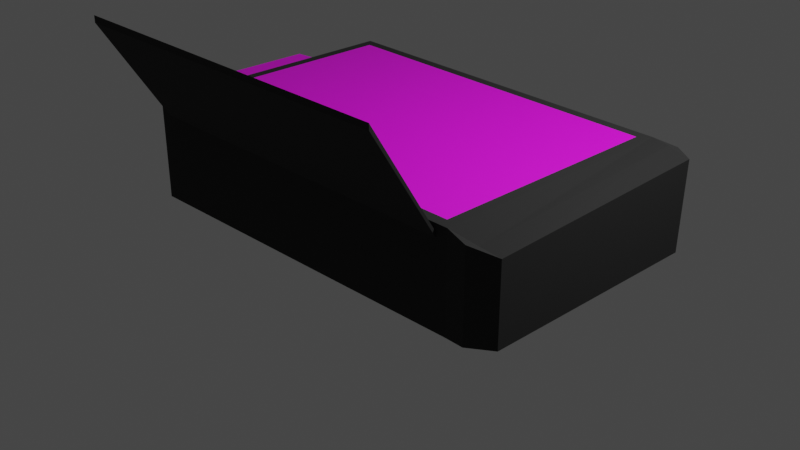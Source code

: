 # Source: impresora_color.blend  (saved by Blender 5.2.44; exported with 4.5.12 LTS)
import bpy
from mathutils import Matrix  # noqa: F401  (used for matrix-valued properties, if any)

bpy.ops.wm.read_factory_settings(use_empty=True)
scene = bpy.context.scene
scene.name = 'Scene'

# ---- collections
col_collection = bpy.data.collections.new('Collection'); scene.collection.children.link(col_collection)

# ---- images (referenced by path relative to the original .blend; pixels are not part of the script)
import os
ASSET_DIR = os.environ.get("B2B_ASSET_DIR", "")  # directory of the original .blend (textures are referenced by path, not embedded)
HERE = os.path.dirname(os.path.abspath(__file__))  # packed textures are extracted next to this script under _unpacked/

def load_image(name, relpath, width, height, colorspace="sRGB"):
    """Load a texture the original file referenced (path relative to the .blend, or extracted next to this script)."""
    p = next((c for c in (os.path.join(HERE, relpath), os.path.join(ASSET_DIR, relpath)) if relpath and os.path.exists(c)), "")
    if p:
        img = bpy.data.images.load(p, check_existing=True)
        img.name = name
    else:  # same state as the original file: an image datablock whose file is absent (Cycles renders it pink)
        img = bpy.data.images.new(name, width, height)
        img.source = "FILE"
        img.filepath = "//" + (relpath or name)
    img.colorspace_settings.name = colorspace
    return img
img_impresora_png = load_image('Impresora.png', 'texturas/Impresora.png', 1024, 1024, 'sRGB')
img_caja_de_tinta_png = load_image('Caja de tinta.png', 'texturas/Caja de tinta.png', 1024, 1024, 'sRGB')

# ---- materials (node trees are filled in below, after node groups)
mat_material = bpy.data.materials.new('Material')
mat_material.alpha_threshold = 0.0
mat_material.use_backface_culling_lightprobe_volume = False
mat_material.use_transparent_shadow = False
mat_material.roughness = 0.5
mat_material.line_color = (0.0, 0.0, 0.0, 1.0)
mat_detalles = bpy.data.materials.new('detalles')
mat_caja = bpy.data.materials.new('caja')

# ---- material node trees
mat_material.use_nodes = True; mat_material.node_tree.nodes.clear()
_N = mat_material.node_tree.nodes; _L = mat_material.node_tree.links
n0 = _N.new('ShaderNodeOutputMaterial'); n0.name = 'Material Output'; n0.location = (300, 300)
n1 = _N.new('ShaderNodeBsdfPrincipled'); n1.name = 'Principled BSDF'; n1.location = (10, 300)
n1.distribution = 'GGX'
n1.subsurface_method = 'RANDOM_WALK_SKIN'
n1.inputs[0].default_value = (0.02386, 0.02386, 0.02386, 1.0)
n1.inputs[1].default_value = 0.1841
n1.inputs[2].default_value = 0.9682
n1.inputs[3].default_value = 1.45
n1.inputs[27].default_value = (0.0, 0.0, 0.0, 1.0)
n1.inputs[28].default_value = 1.0
_L.new(n1.outputs[0], n0.inputs[0])
n0.is_active_output = True
mat_detalles.use_nodes = True; mat_detalles.node_tree.nodes.clear()
_N = mat_detalles.node_tree.nodes; _L = mat_detalles.node_tree.links
n0 = _N.new('ShaderNodeBsdfPrincipled'); n0.name = 'Principled BSDF'; n0.location = (-200, 100)
n0.inputs[10].default_value = 0.005
n1 = _N.new('ShaderNodeOutputMaterial'); n1.name = 'Material Output'; n1.location = (200, 100)
n2 = _N.new('ShaderNodeTexImage'); n2.name = 'Image Texture'; n2.location = (-695, 67)
n2.image = img_impresora_png
_L.new(n0.outputs[0], n1.inputs[0])
_L.new(n2.outputs[0], n0.inputs[0])
_L.new(n2.outputs[1], n0.inputs[4])
n1.is_active_output = True
mat_caja.use_nodes = True; mat_caja.node_tree.nodes.clear()
_N = mat_caja.node_tree.nodes; _L = mat_caja.node_tree.links
n0 = _N.new('ShaderNodeBsdfPrincipled'); n0.name = 'Principled BSDF'; n0.location = (-139, 171)
n0.inputs[10].default_value = 0.005
n1 = _N.new('ShaderNodeOutputMaterial'); n1.name = 'Material Output'; n1.location = (261, 171)
n2 = _N.new('ShaderNodeTexImage'); n2.name = 'Image Texture'; n2.location = (-474, 163)
n2.image = img_caja_de_tinta_png
_L.new(n0.outputs[0], n1.inputs[0])
_L.new(n2.outputs[0], n0.inputs[0])
n1.is_active_output = True

# ---- world
world_world = bpy.data.worlds.new('World'); scene.world = world_world
world_world.use_nodes = True; world_world.node_tree.nodes.clear()
_N = world_world.node_tree.nodes; _L = world_world.node_tree.links
n0 = _N.new('ShaderNodeOutputWorld'); n0.name = 'World Output'; n0.location = (300, 300)
n1 = _N.new('ShaderNodeBackground'); n1.name = 'Background'; n1.location = (10, 300)
n1.inputs[0].default_value = (0.05088, 0.05088, 0.05088, 1.0)
_L.new(n1.outputs[0], n0.inputs[0])
n0.is_active_output = True
world_world.color = (0.05088, 0.05088, 0.05088)
world_world.use_sun_shadow = False
world_world.sun_shadow_jitter_overblur = 0.0

# ---- cameras
cam_camera = bpy.data.cameras.new('Camera')
cam_camera.clip_end = 100.0
cam_camera.ortho_scale = 7.314

# ---- lights
light_light = bpy.data.lights.new('Light', 'POINT')
light_light.transmission_factor = 0.0
light_light.energy = 1000.0
light_light.shadow_soft_size = 0.1
light_light.shadow_maximum_resolution = 0.006
light_light.use_absolute_resolution = True

# ---- meshes
me_cube = bpy.data.meshes.new('Cube')
me_cube.from_pydata([(1.88, 1.25, 1.097), (1.988, 1.343, 0.1171), (1.864, -1.358, 1.006), (1.988, -1.356, 0.07988), (-1.88, 1.302, 1.117), (-1.988, 1.411, 0.09142), (-1.88, -1.302, 1.105), (-1.988, -1.411, 0.0302), (2.235, 1.411, 1.054), (2.235, 1.247, 1.118), (2.466, 1.247, 1.054), (2.235, 1.371, 0.1469), (2.466, 1.21, 0.1233), (2.235, 1.234, 0.07012), (2.235, -1.411, 1.049), (2.466, -1.247, 0.9574), (2.235, -1.247, 0.9744), (2.235, -1.411, 0.1255), (2.235, -1.247, 0.0651), (2.466, -1.247, 0.1233), (1.988, 1.36, 0.8044), (-1.988, -1.411, 0.8413), (1.864, -1.358, 0.9548), (-1.988, 1.42, 0.817), (-1.864, -1.409, 0.9652), (-1.864, -1.409, 1.026), (1.88, -1.25, 1.085), (1.988, -1.356, 0.8312), (-1.855, -2.107, 2.061), (-1.855, -2.107, 2.133), (1.874, -2.056, 2.113), (1.874, -2.056, 2.053), (1.988, 1.344, 0.1507), (-1.988, 1.412, 0.127), (0.8849, 1.365, 0.1089), (-0.7316, 1.388, 0.1004), (0.7274, -1.266, 1.091), (-0.5978, -1.284, 1.098), (-0.5963, -1.392, 0.04759), (0.7289, -1.374, 0.06415), (-0.5981, 1.284, 1.11), (0.7281, 1.266, 1.103), (0.7696, 1.379, 0.8084), (0.7289, -1.374, 0.8344), (-0.5963, -1.392, 0.8378), (0.6836, -1.374, 1.012), (-0.5593, -1.391, 1.019), (0.6836, -1.374, 0.9581), (-0.5593, -1.391, 0.9615), (0.6932, -2.072, 2.119), (-0.5497, -2.089, 2.126), (0.6932, -2.072, 2.056), (-0.5497, -2.089, 2.059), (-0.7316, 1.388, 0.1353), (0.8849, 1.365, 0.1432), (0.9083, 2.73, 0.08471), (-0.7081, 2.752, 0.07616), (-0.7081, 2.753, 0.111), (0.9083, 2.73, 0.119), (0.7289, -1.374, 1.09), (-0.5963, -1.392, 1.097), (-0.5966, 1.392, 1.11), (0.7296, 1.374, 1.103), (-1.988, -1.411, 1.105), (-0.5963, -1.392, 1.097), (1.988, 1.356, 1.097), (1.988, -1.356, 1.084), (-1.988, 1.411, 1.118), (0.7296, 1.374, 1.103), (0.7289, -1.374, 1.09), (-0.5966, 1.392, 1.11), (0.7696, 1.379, 0.8084), (0.8849, 1.365, 0.1432)], [(60, 64), (70, 61), (62, 68), (69, 59), (72, 54), (42, 71)], [(22, 2, 30, 31), (34, 1, 3, 39), (65, 66, 16, 9), (12, 10, 15, 19), (8, 9, 10), (11, 12, 13), (14, 15, 16), (17, 18, 19), (66, 27, 3, 17, 14), (10, 12, 11, 8), (9, 16, 15, 10), (3, 18, 17), (16, 66, 14), (65, 9, 8), (13, 1, 11), (14, 17, 19, 15), (5, 7, 21, 63, 67, 23, 33), (38, 44, 21, 7), (1, 32, 20, 65, 8, 11), (24, 25, 63, 21), (45, 2, 66, 69), (2, 22, 27, 66), (48, 24, 21, 44), (52, 50, 29, 28), (25, 24, 28, 29), (47, 22, 31, 51), (46, 25, 29, 50), (13, 12, 19, 18, 3, 1), (34, 54, 32, 1), (5, 33, 53, 35), (34, 35, 56, 55), (2, 45, 49, 30), (45, 46, 50, 49), (24, 48, 52, 28), (48, 47, 51, 52), (31, 30, 49, 51), (51, 49, 50, 52), (22, 47, 43, 27), (47, 48, 44, 43), (25, 46, 64, 63), (46, 45, 69, 64), (3, 27, 43, 39), (39, 43, 44, 38), (42, 20, 32, 54, 53, 33, 23), (70, 68, 65, 20, 42, 23, 67), (5, 35, 38, 7), (35, 34, 39, 38), (56, 57, 58, 55), (54, 34, 55, 58), (53, 54, 58, 57), (35, 53, 57, 56), (41, 40, 4, 6, 37, 36, 26, 0), (37, 6, 63, 64), (0, 26, 66, 65), (6, 4, 67, 63), (41, 0, 65, 68), (26, 36, 69, 66), (36, 37, 64, 69), (4, 40, 70, 67), (40, 41, 68, 70)])
me_cube.polygons.foreach_set('material_index', [0, 0, 0, 0, 0, 0, 0, 0, 0, 0, 0, 0, 0, 0, 0, 0, 0, 0, 0, 0, 0, 0, 0, 0, 0, 0, 0, 0, 0, 0, 0, 0, 0, 0, 0, 0, 0, 0, 0, 0, 0, 0, 0, 1, 1, 0, 0, 0, 0, 0, 0, 1, 0, 0, 0, 0, 0, 0, 0, 0])
_uv = me_cube.uv_layers.new(name='UVMap')
_uv.uv.foreach_set('vector', [0.0011, 0.4994, 0.004527, 0.5049, 0.004527, 0.6686, 0.0005452, 0.6623, 0.7818, 0.3434, 0.6437, 0.3407, 0.6437, 0.002741, 0.8013, 0.0005452, 0.1268, 0.812, 0.1268, 0.4723, 0.1608, 0.4856, 0.1578, 0.7983, 0.2241, 0.477, 0.3407, 0.4723, 0.3285, 0.7846, 0.2241, 0.7846, 0.02306, 0.9093, 0.001041, 0.9093, 0.003887, 0.8794, 0.9175, 0.9004, 0.8985, 0.9303, 0.8979, 0.9004, 0.4204, 0.6849, 0.4204, 0.6476, 0.438, 0.6707, 0.8979, 0.8714, 0.9197, 0.8695, 0.9197, 0.8994, 0.1268, 0.9387, 0.1268, 0.9071, 0.1268, 0.813, 0.1584, 0.8187, 0.1584, 0.9344, 0.9424, 0.9695, 0.9424, 0.8528, 0.9776, 0.8566, 0.9779, 0.9703, 0.3718, 0.4723, 0.3708, 0.7851, 0.3418, 0.7852, 0.3418, 0.4727, 0.8446, 0.9006, 0.8311, 0.8695, 0.853, 0.8695, 0.00347, 0.8783, 0.00347, 0.8418, 0.02306, 0.8671, 0.8623, 0.8695, 0.8761, 0.9005, 0.8541, 0.9005, 0.8968, 0.8695, 0.882, 0.9005, 0.8772, 0.8695, 0.7614, 0.9854, 0.7614, 0.8698, 0.7969, 0.8695, 0.7969, 0.9739, 0.4598, 0.7084, 0.4538, 0.3551, 0.5553, 0.3555, 0.5883, 0.3557, 0.5883, 0.709, 0.5506, 0.7099, 0.4643, 0.7085, 0.1235, 0.6737, 0.02459, 0.6737, 0.02415, 0.4995, 0.1257, 0.4995, 0.4085, 0.8194, 0.4084, 0.8236, 0.4083, 0.9054, 0.4085, 0.942, 0.3768, 0.9368, 0.3774, 0.8231, 0.8134, 0.885, 0.8134, 0.8926, 0.798, 0.9025, 0.798, 0.8695, 0.3307, 0.7856, 0.3307, 0.9335, 0.3208, 0.9489, 0.3209, 0.7913, 0.8145, 0.8914, 0.8145, 0.885, 0.83, 0.8695, 0.83, 0.9011, 0.3783, 0.6512, 0.3783, 0.4878, 0.3939, 0.4723, 0.3938, 0.6466, 0.3407, 0.9491, 0.3323, 0.949, 0.3317, 0.7856, 0.3407, 0.7857, 0.4459, 0.4788, 0.4499, 0.4723, 0.4506, 0.635, 0.4459, 0.6426, 0.1619, 0.8118, 0.3097, 0.8114, 0.3097, 0.9743, 0.1619, 0.9746, 0.9248, 0.8684, 0.7614, 0.8677, 0.7614, 0.7039, 0.9248, 0.7046, 0.1916, 0.7966, 0.1619, 0.7935, 0.1622, 0.486, 0.192, 0.486, 0.223, 0.4723, 0.223, 0.8103, 0.01651, 0.6666, 0.0208, 0.6666, 0.02072, 0.8047, 0.01651, 0.8047, 0.4095, 0.6523, 0.414, 0.6524, 0.4139, 0.8097, 0.4095, 0.8096, 0.4174, 0.9134, 0.4174, 0.711, 0.5883, 0.7115, 0.5883, 0.9139, 0.9553, 0.5195, 0.8075, 0.5188, 0.8075, 0.3551, 0.9553, 0.3557, 0.958, 0.165, 0.8024, 0.1643, 0.8024, 0.0005452, 0.958, 0.001243, 0.9652, 0.1665, 0.9652, 0.3299, 0.8024, 0.3295, 0.8025, 0.1661, 0.8075, 0.521, 0.9631, 0.5206, 0.9631, 0.6834, 0.8075, 0.6837, 0.9503, 0.8518, 0.9429, 0.8517, 0.9424, 0.7039, 0.9503, 0.7039, 0.3197, 0.9413, 0.3118, 0.9413, 0.3113, 0.7856, 0.3197, 0.7857, 0.9259, 0.8517, 0.9259, 0.7039, 0.9413, 0.7096, 0.9413, 0.8672, 0.3783, 0.8125, 0.3783, 0.6568, 0.3938, 0.6522, 0.3938, 0.8182, 0.4047, 0.4879, 0.4047, 0.6513, 0.3949, 0.6466, 0.395, 0.4723, 0.005634, 0.8278, 0.005618, 0.6722, 0.01542, 0.6666, 0.01542, 0.8325, 0.1186, 0.9995, 0.02455, 0.9995, 0.02415, 0.8418, 0.1206, 0.8418, 0.121, 0.8407, 0.02457, 0.8407, 0.02415, 0.6748, 0.1231, 0.6748, 0.001673, 0.1531, 0.002196, 0.0005634, 0.08406, 0.0005452, 0.08496, 0.1387, 0.08593, 0.341, 0.08693, 0.4983, 0.0005452, 0.4983, 0.1253, 0.1747, 0.125, 0.3408, 0.1246, 0.4983, 0.08803, 0.4984, 0.08804, 0.3459, 0.08803, 0.0006482, 0.1257, 0.0005452, 0.628, 0.354, 0.4707, 0.351, 0.4538, 0.002988, 0.628, 0.0005452, 0.7918, 0.7028, 0.5894, 0.7028, 0.6041, 0.3597, 0.77, 0.3551, 0.3729, 0.4723, 0.3772, 0.4724, 0.3771, 0.6747, 0.3729, 0.6747, 0.4448, 0.6432, 0.4405, 0.6433, 0.4405, 0.4723, 0.4448, 0.4723, 0.5894, 0.9068, 0.5894, 0.7044, 0.7603, 0.7039, 0.7603, 0.9063, 0.435, 0.4723, 0.4394, 0.4723, 0.4394, 0.6432, 0.435, 0.6433, 0.1313, 0.3271, 0.129, 0.161, 0.1268, 0.0005452, 0.4527, 0.0005452, 0.4505, 0.1611, 0.4482, 0.327, 0.4462, 0.4712, 0.1333, 0.4712, 0.4193, 0.4723, 0.4193, 0.6329, 0.4058, 0.6466, 0.4058, 0.4723, 0.8064, 0.3684, 0.8064, 0.6813, 0.7929, 0.6947, 0.7929, 0.3551, 0.6426, 0.01424, 0.6426, 0.3402, 0.6291, 0.3539, 0.6291, 0.0005452, 0.3699, 0.7862, 0.3699, 0.9305, 0.3564, 0.9438, 0.3564, 0.7862, 0.3553, 0.7996, 0.3553, 0.9439, 0.3418, 0.9439, 0.3418, 0.7862, 0.4085, 0.6523, 0.4085, 0.8183, 0.3949, 0.8183, 0.3949, 0.6523, 0.4204, 0.6328, 0.4204, 0.4723, 0.4339, 0.4723, 0.4339, 0.6465, 0.01913, 0.4994, 0.01913, 0.6655, 0.005618, 0.6655, 0.005618, 0.4994])
me_cube.materials.append(mat_material)
me_cube.materials.append(mat_detalles)
me_cube.use_mirror_vertex_groups = False
me_cube.update()
me_cube_001 = bpy.data.meshes.new('Cube.001')
me_cube_001.from_pydata([(-2.571, -0.8183, 0.05229), (-2.571, -1.027, 0.1443), (-2.638, -0.8183, 0.1443), (-2.571, -1.027, 0.8647), (-2.571, -0.8183, 0.9568), (-2.638, -0.8183, 0.8647), (-2.571, 0.8183, 0.05229), (-2.638, 0.8183, 0.1443), (-2.571, 1.027, 0.1443), (-2.571, 0.8183, 0.9568), (-2.571, 1.027, 0.8647), (-2.638, 0.8183, 0.8647), (-2.043, -0.8183, 0.05229), (-1.976, -0.8183, 0.1443), (-2.043, -1.027, 0.1443), (-2.043, -0.8183, 0.9568), (-2.043, -1.027, 0.8647), (-1.976, -0.8183, 0.8647), (-2.043, 0.8183, 0.05229), (-2.043, 1.027, 0.1443), (-1.976, 0.8183, 0.1443), (-2.043, 0.8183, 0.9568), (-1.976, 0.8183, 0.8647), (-2.043, 1.027, 0.8647)], [], [(14, 16, 3, 1), (20, 22, 17, 13), (21, 9, 4, 15), (2, 5, 11, 7), (8, 10, 23, 19), (0, 1, 2), (3, 4, 5), (6, 7, 8), (9, 10, 11), (12, 13, 14), (15, 16, 17), (18, 19, 20), (21, 22, 23), (6, 0, 2, 7), (1, 3, 5, 2), (4, 9, 11, 5), (10, 8, 7, 11), (18, 6, 8, 19), (9, 21, 23, 10), (22, 20, 19, 23), (12, 18, 20, 13), (21, 15, 17, 22), (16, 14, 13, 17), (0, 12, 14, 1), (15, 4, 3, 16), (6, 18, 12, 0)])
_uv = me_cube_001.uv_layers.new(name='UVMap')
_uv.uv.foreach_set('vector', [0.3563, 0.5522, 0.3563, 0.7947, 0.1787, 0.7947, 0.1787, 0.5522, 0.000378, 0.0003781, 0.2429, 0.000378, 0.2429, 0.5514, 0.0003781, 0.5514, 0.487, 0.000378, 0.6646, 0.000378, 0.6646, 0.5514, 0.487, 0.5514, 0.2437, 0.0003781, 0.4862, 0.000378, 0.4862, 0.5514, 0.2437, 0.5514, 0.178, 0.5522, 0.178, 0.7947, 0.000378, 0.7947, 0.000378, 0.5522, 0.0003781, 0.8682, 0.02538, 0.7955, 0.03879, 0.8682, 0.8114, 0.5811, 0.8492, 0.6481, 0.8114, 0.655, 0.1179, 0.7955, 0.1563, 0.7955, 0.1429, 0.8682, 0.1955, 0.7955, 0.1705, 0.8682, 0.1571, 0.7955, 0.8492, 0.7228, 0.8114, 0.7298, 0.8114, 0.6558, 0.8114, 0.8075, 0.8114, 0.7305, 0.8478, 0.795, 0.07872, 0.8682, 0.1037, 0.7955, 0.1171, 0.8682, 0.07796, 0.8682, 0.03955, 0.8682, 0.05296, 0.7955, 0.9605, 0.000378, 0.9605, 0.5514, 0.922, 0.5514, 0.922, 0.000378, 0.6553, 0.5522, 0.6553, 0.7947, 0.5813, 0.7947, 0.5813, 0.5522, 0.8821, 0.000378, 0.8821, 0.5514, 0.8437, 0.5514, 0.8437, 0.000378, 0.4318, 0.7947, 0.4318, 0.5522, 0.5058, 0.5522, 0.5058, 0.7947, 0.8107, 0.5522, 0.8107, 0.7298, 0.7337, 0.7298, 0.7337, 0.5522, 0.7337, 0.9081, 0.7337, 0.7305, 0.8107, 0.7305, 0.8107, 0.9081, 0.5066, 0.7947, 0.5066, 0.5522, 0.5806, 0.5522, 0.5806, 0.7947, 0.8829, 0.5514, 0.8829, 0.000378, 0.9213, 0.000378, 0.9213, 0.5514, 0.9996, 0.000378, 0.9996, 0.5514, 0.9612, 0.5514, 0.9612, 0.000378, 0.3571, 0.7947, 0.3571, 0.5522, 0.4311, 0.5522, 0.4311, 0.7947, 0.6561, 0.7298, 0.6561, 0.5522, 0.733, 0.5522, 0.733, 0.7298, 0.733, 0.7305, 0.733, 0.9081, 0.6561, 0.9081, 0.6561, 0.7305, 0.6653, 0.000378, 0.8429, 0.000378, 0.8429, 0.5514, 0.6653, 0.5514])
me_cube_001.materials.append(mat_caja)
me_cube_001.update()

# ---- objects
ob_impresora = bpy.data.objects.new('Impresora', me_cube)
ob_light = bpy.data.objects.new('Light', light_light)
ob_camera = bpy.data.objects.new('Camera', cam_camera)
ob_caja_de_tinta = bpy.data.objects.new('Caja de tinta', me_cube_001)

# ---- transforms, parenting, visibility, modifiers, constraints
ob_impresora.location = (0.0, 0.0, 0.0)
ob_impresora.lock_rotations_4d = False
ob_impresora.empty_display_type = 'ARROWS'
ob_impresora.lineart.crease_threshold = 0.0
ob_light.location = (4.076, 1.005, 5.904)
ob_light.rotation_euler = (0.6503, 0.05522, 1.866)
ob_light.lock_rotations_4d = False
ob_light.empty_display_type = 'ARROWS'
ob_light.color = (0.0, 0.0, 0.0, 0.0)
ob_light.lineart.crease_threshold = 0.0
ob_camera.location = (7.359, -6.926, 4.958)
ob_camera.rotation_euler = (1.109, 0.0, 0.8149)
ob_camera.lock_rotations_4d = False
ob_camera.empty_display_type = 'ARROWS'
ob_camera.color = (0.0, 0.0, 0.0, 0.0)
ob_camera.display_type = 'WIRE'
ob_camera.lineart.crease_threshold = 0.0
ob_caja_de_tinta.location = (0.0, 0.0, 0.0)

# ---- collection membership
col_collection.objects.link(ob_impresora)
col_collection.objects.link(ob_light)
col_collection.objects.link(ob_camera)
col_collection.objects.link(ob_caja_de_tinta)

# ---- scene / render settings (as saved in the file)
scene.camera = ob_camera
scene.frame_start = 1; scene.frame_end = 250; scene.frame_set(1)
scene.render.engine = 'BLENDER_EEVEE_NEXT'
scene.render.bake_bias = 0.0
scene.render.bake_samples = 0
scene.cycles.sampling_pattern = 'TABULATED_SOBOL'
scene.eevee.fast_gi_thickness_near = 0.1
scene.eevee.fast_gi_thickness_far = 0.0
scene.view_settings.view_transform = 'Filmic'
bpy.context.view_layer.update()
